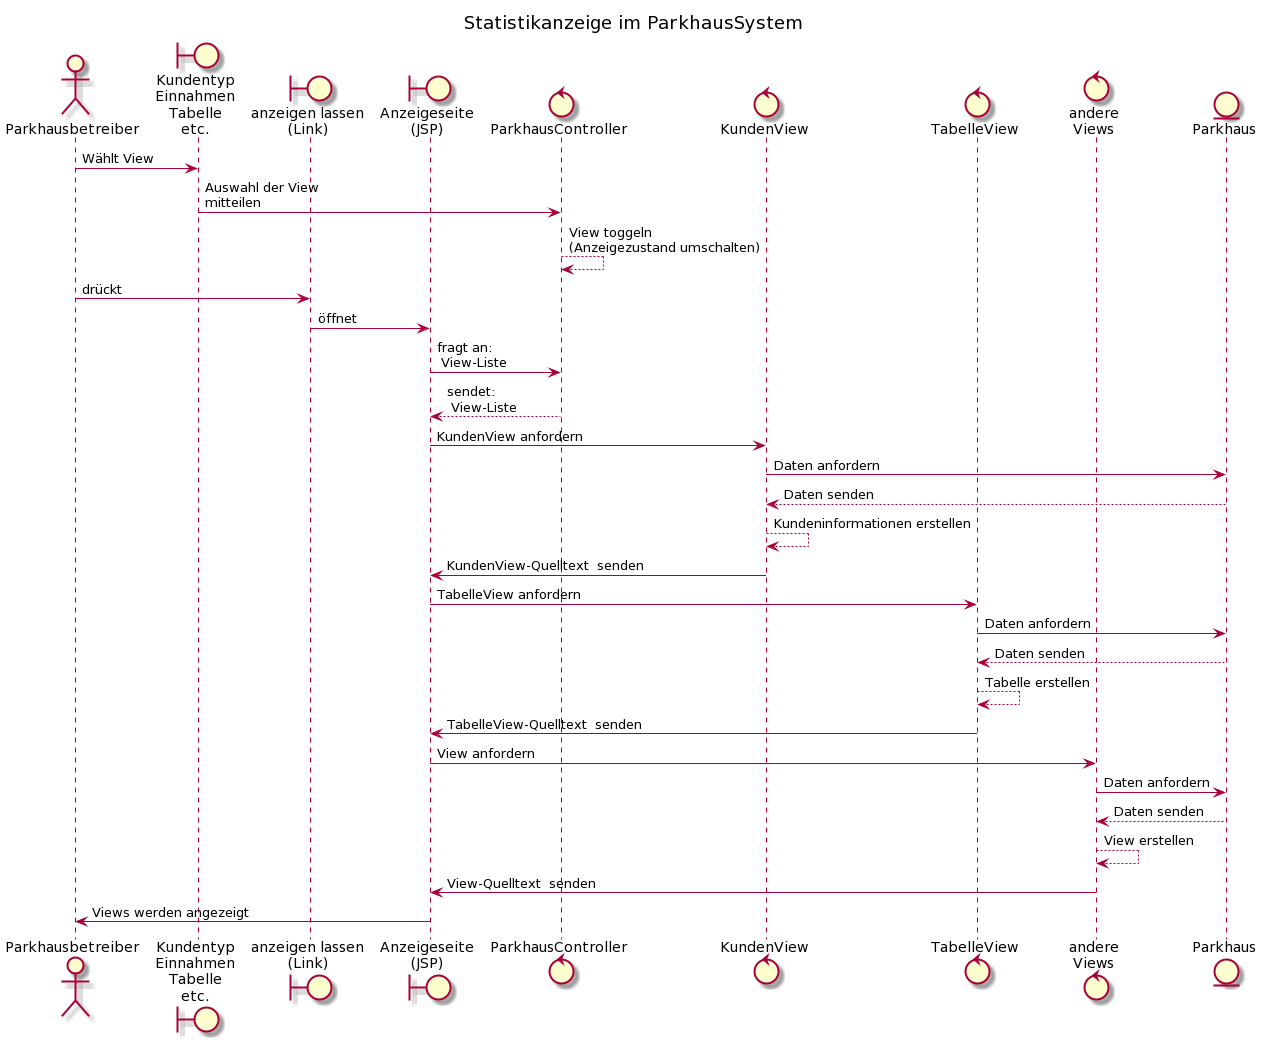

The diagram above was rendered by PlantUML. Its source (embedded in the PNG):
@startuml
skinparam packageStyle rectangle
title Statistikanzeige im ParkhausSystem

actor Parkhausbetreiber
boundary "Kundentyp\nEinnahmen\nTabelle\netc." as knopf
boundary "anzeigen lassen\n(Link)" as anz
boundary "Anzeigeseite\n(JSP)" as Anzeige
control ParkhausController 
control KundenView as kun
control TabelleView as tab
control "andere\nViews" as vie
entity Parkhaus

Parkhausbetreiber -> knopf: Wählt View
knopf-> ParkhausController : Auswahl der View\nmitteilen
ParkhausController --> ParkhausController : View toggeln\n(Anzeigezustand umschalten)
Parkhausbetreiber -> anz : drückt
anz -> Anzeige : öffnet
Anzeige -> ParkhausController : fragt an:\n View-Liste
ParkhausController --> Anzeige : sendet:\n View-Liste


Anzeige -> kun : KundenView anfordern
kun -> Parkhaus : Daten anfordern
Parkhaus --> kun : Daten senden
kun --> kun : Kundeninformationen erstellen
kun -> Anzeige: KundenView-Quelltext  senden

Anzeige -> tab : TabelleView anfordern
tab -> Parkhaus : Daten anfordern
Parkhaus --> tab : Daten senden
tab --> tab : Tabelle erstellen
tab -> Anzeige: TabelleView-Quelltext  senden

Anzeige -> vie : View anfordern
vie -> Parkhaus : Daten anfordern
Parkhaus --> vie : Daten senden
vie --> vie : View erstellen
vie -> Anzeige: View-Quelltext  senden


Anzeige-> Parkhausbetreiber : Views werden angezeigt
@enduml